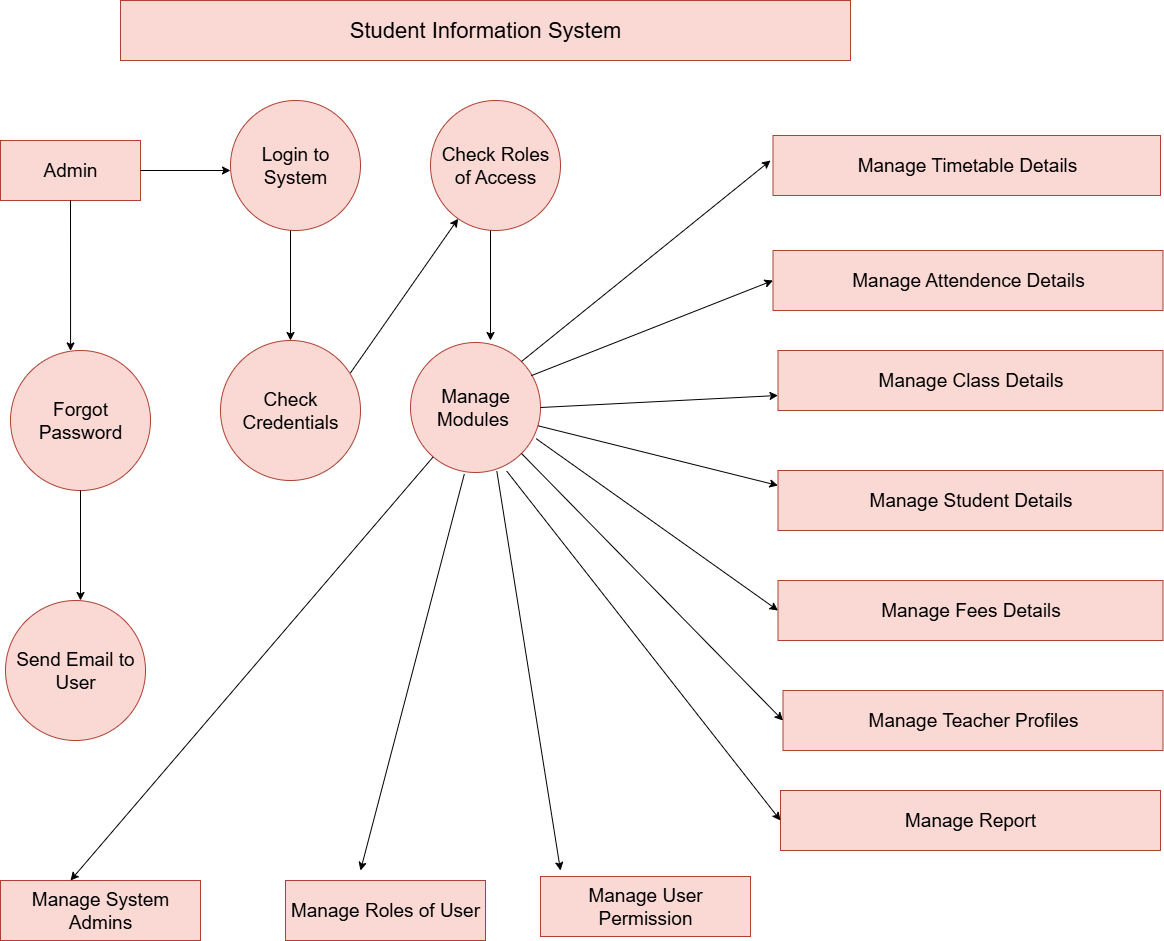

The diagram above was exported from draw.io. Its source (the exported page's mxGraphModel, read from the mxfile embedded in the PNG):
<mxGraphModel dx="1120" dy="703" grid="1" gridSize="10" guides="1" tooltips="1" connect="1" arrows="1" fold="1" page="1" pageScale="1" pageWidth="850" pageHeight="1100" math="0" shadow="0">
  <root>
    <mxCell id="0" />
    <mxCell id="1" parent="0" />
    <mxCell id="56NTs0wlIvhtWwtZSF-K-5" value="&lt;font style=&quot;font-size: 19px;&quot;&gt;Admin&lt;/font&gt;" style="rounded=0;whiteSpace=wrap;html=1;fillColor=#fad9d5;strokeColor=#ae4132;" vertex="1" parent="1">
      <mxGeometry x="40" y="160" width="140" height="60" as="geometry" />
    </mxCell>
    <mxCell id="56NTs0wlIvhtWwtZSF-K-6" value="" style="endArrow=classic;html=1;rounded=0;exitX=1;exitY=0.5;exitDx=0;exitDy=0;" edge="1" parent="1" source="56NTs0wlIvhtWwtZSF-K-5">
      <mxGeometry width="50" height="50" relative="1" as="geometry">
        <mxPoint x="340" y="240" as="sourcePoint" />
        <mxPoint x="270" y="190" as="targetPoint" />
      </mxGeometry>
    </mxCell>
    <mxCell id="56NTs0wlIvhtWwtZSF-K-11" value="&lt;span style=&quot;font-size: 19px;&quot;&gt;Forgot Password&lt;/span&gt;" style="ellipse;whiteSpace=wrap;html=1;aspect=fixed;fillColor=#fad9d5;strokeColor=#ae4132;" vertex="1" parent="1">
      <mxGeometry x="50" y="370" width="140" height="140" as="geometry" />
    </mxCell>
    <mxCell id="56NTs0wlIvhtWwtZSF-K-15" value="&lt;font style=&quot;font-size: 19px;&quot;&gt;Send Email to User&lt;/font&gt;" style="ellipse;whiteSpace=wrap;html=1;aspect=fixed;fillColor=#fad9d5;strokeColor=#ae4132;" vertex="1" parent="1">
      <mxGeometry x="45" y="620" width="140" height="140" as="geometry" />
    </mxCell>
    <mxCell id="56NTs0wlIvhtWwtZSF-K-16" value="&lt;font style=&quot;font-size: 19px;&quot;&gt;Manage System Admins&lt;/font&gt;" style="rounded=0;whiteSpace=wrap;html=1;fillColor=#fad9d5;strokeColor=#ae4132;" vertex="1" parent="1">
      <mxGeometry x="40" y="900" width="200" height="60" as="geometry" />
    </mxCell>
    <mxCell id="56NTs0wlIvhtWwtZSF-K-17" value="&lt;font style=&quot;font-size: 19px;&quot;&gt;Manage Roles of User&lt;/font&gt;" style="rounded=0;whiteSpace=wrap;html=1;fillColor=#fad9d5;strokeColor=#ae4132;" vertex="1" parent="1">
      <mxGeometry x="325" y="900" width="200" height="60" as="geometry" />
    </mxCell>
    <mxCell id="56NTs0wlIvhtWwtZSF-K-21" value="&lt;font style=&quot;font-size: 19px;&quot;&gt;Manage User Permission&lt;/font&gt;" style="rounded=0;whiteSpace=wrap;html=1;fillColor=#fad9d5;strokeColor=#ae4132;" vertex="1" parent="1">
      <mxGeometry x="580" y="896" width="210" height="60" as="geometry" />
    </mxCell>
    <mxCell id="56NTs0wlIvhtWwtZSF-K-22" value="" style="endArrow=classic;html=1;rounded=0;exitX=0.5;exitY=1;exitDx=0;exitDy=0;" edge="1" parent="1" source="56NTs0wlIvhtWwtZSF-K-11">
      <mxGeometry width="50" height="50" relative="1" as="geometry">
        <mxPoint x="450" y="610" as="sourcePoint" />
        <mxPoint x="120" y="620" as="targetPoint" />
      </mxGeometry>
    </mxCell>
    <mxCell id="56NTs0wlIvhtWwtZSF-K-23" value="" style="endArrow=classic;html=1;rounded=0;exitX=0.5;exitY=1;exitDx=0;exitDy=0;exitPerimeter=0;entryX=0.429;entryY=0.003;entryDx=0;entryDy=0;entryPerimeter=0;" edge="1" parent="1" source="56NTs0wlIvhtWwtZSF-K-5" target="56NTs0wlIvhtWwtZSF-K-11">
      <mxGeometry width="50" height="50" relative="1" as="geometry">
        <mxPoint x="450" y="610" as="sourcePoint" />
        <mxPoint x="500" y="560" as="targetPoint" />
      </mxGeometry>
    </mxCell>
    <mxCell id="56NTs0wlIvhtWwtZSF-K-24" value="&lt;font style=&quot;font-size: 19px;&quot;&gt;Login to System&lt;/font&gt;" style="ellipse;whiteSpace=wrap;html=1;aspect=fixed;fillColor=#fad9d5;strokeColor=#ae4132;" vertex="1" parent="1">
      <mxGeometry x="270" y="120" width="130" height="130" as="geometry" />
    </mxCell>
    <mxCell id="56NTs0wlIvhtWwtZSF-K-25" value="&lt;font style=&quot;font-size: 19px;&quot;&gt;Check Roles of Access&lt;/font&gt;" style="ellipse;whiteSpace=wrap;html=1;aspect=fixed;fillColor=#fad9d5;strokeColor=#ae4132;" vertex="1" parent="1">
      <mxGeometry x="470" y="120" width="130" height="130" as="geometry" />
    </mxCell>
    <mxCell id="56NTs0wlIvhtWwtZSF-K-27" value="&lt;span style=&quot;font-size: 19px;&quot;&gt;Check Credentials&lt;/span&gt;" style="ellipse;whiteSpace=wrap;html=1;aspect=fixed;fillColor=#fad9d5;strokeColor=#ae4132;" vertex="1" parent="1">
      <mxGeometry x="260" y="360" width="140" height="140" as="geometry" />
    </mxCell>
    <mxCell id="56NTs0wlIvhtWwtZSF-K-28" value="&lt;font style=&quot;font-size: 19px;&quot;&gt;Manage Modules&amp;nbsp;&lt;/font&gt;" style="ellipse;whiteSpace=wrap;html=1;aspect=fixed;fillColor=#fad9d5;strokeColor=#ae4132;" vertex="1" parent="1">
      <mxGeometry x="450" y="362" width="130" height="130" as="geometry" />
    </mxCell>
    <mxCell id="56NTs0wlIvhtWwtZSF-K-29" value="&lt;font style=&quot;font-size: 19px;&quot;&gt;Manage Attendence Details&lt;/font&gt;" style="rounded=0;whiteSpace=wrap;html=1;fillColor=#fad9d5;strokeColor=#ae4132;" vertex="1" parent="1">
      <mxGeometry x="812.5" y="270" width="390" height="60" as="geometry" />
    </mxCell>
    <mxCell id="56NTs0wlIvhtWwtZSF-K-30" value="&lt;font style=&quot;font-size: 19px;&quot;&gt;Manage Class Details&lt;/font&gt;" style="rounded=0;whiteSpace=wrap;html=1;fillColor=#fad9d5;strokeColor=#ae4132;" vertex="1" parent="1">
      <mxGeometry x="817.5" y="370" width="385" height="60" as="geometry" />
    </mxCell>
    <mxCell id="56NTs0wlIvhtWwtZSF-K-31" value="&lt;font style=&quot;font-size: 19px;&quot;&gt;Manage Timetable Details&lt;/font&gt;" style="rounded=0;whiteSpace=wrap;html=1;fillColor=#fad9d5;strokeColor=#ae4132;" vertex="1" parent="1">
      <mxGeometry x="812.5" y="155" width="387.5" height="60" as="geometry" />
    </mxCell>
    <mxCell id="56NTs0wlIvhtWwtZSF-K-32" value="&lt;font style=&quot;font-size: 19px;&quot;&gt;Manage Student Details&lt;/font&gt;" style="rounded=0;whiteSpace=wrap;html=1;fillColor=#fad9d5;strokeColor=#ae4132;" vertex="1" parent="1">
      <mxGeometry x="817.5" y="490" width="385" height="60" as="geometry" />
    </mxCell>
    <mxCell id="56NTs0wlIvhtWwtZSF-K-33" value="&lt;font style=&quot;font-size: 19px;&quot;&gt;Manage Fees Details&lt;/font&gt;" style="rounded=0;whiteSpace=wrap;html=1;fillColor=#fad9d5;strokeColor=#ae4132;" vertex="1" parent="1">
      <mxGeometry x="817.5" y="600" width="385" height="60" as="geometry" />
    </mxCell>
    <mxCell id="56NTs0wlIvhtWwtZSF-K-34" value="&lt;font style=&quot;font-size: 19px;&quot;&gt;Manage Teacher Profiles&lt;/font&gt;" style="rounded=0;whiteSpace=wrap;html=1;fillColor=#fad9d5;strokeColor=#ae4132;" vertex="1" parent="1">
      <mxGeometry x="822.5" y="710" width="380" height="60" as="geometry" />
    </mxCell>
    <mxCell id="56NTs0wlIvhtWwtZSF-K-35" value="&lt;font style=&quot;font-size: 19px;&quot;&gt;Manage Report&lt;/font&gt;" style="rounded=0;whiteSpace=wrap;html=1;fillColor=#fad9d5;strokeColor=#ae4132;" vertex="1" parent="1">
      <mxGeometry x="820" y="810" width="380" height="60" as="geometry" />
    </mxCell>
    <mxCell id="56NTs0wlIvhtWwtZSF-K-36" value="&lt;font style=&quot;font-size: 22px;&quot;&gt;Student Information System&lt;/font&gt;" style="rounded=0;whiteSpace=wrap;html=1;fillColor=#fad9d5;strokeColor=#ae4132;" vertex="1" parent="1">
      <mxGeometry x="160" y="20" width="730" height="60" as="geometry" />
    </mxCell>
    <mxCell id="56NTs0wlIvhtWwtZSF-K-37" value="" style="endArrow=classic;html=1;rounded=0;entryX=0.35;entryY=0;entryDx=0;entryDy=0;entryPerimeter=0;" edge="1" parent="1" source="56NTs0wlIvhtWwtZSF-K-28" target="56NTs0wlIvhtWwtZSF-K-16">
      <mxGeometry width="50" height="50" relative="1" as="geometry">
        <mxPoint x="360" y="640" as="sourcePoint" />
        <mxPoint x="410" y="590" as="targetPoint" />
      </mxGeometry>
    </mxCell>
    <mxCell id="56NTs0wlIvhtWwtZSF-K-38" value="" style="endArrow=classic;html=1;rounded=0;exitX=0.414;exitY=1.012;exitDx=0;exitDy=0;exitPerimeter=0;" edge="1" parent="1" source="56NTs0wlIvhtWwtZSF-K-28">
      <mxGeometry width="50" height="50" relative="1" as="geometry">
        <mxPoint x="360" y="640" as="sourcePoint" />
        <mxPoint x="400" y="890" as="targetPoint" />
      </mxGeometry>
    </mxCell>
    <mxCell id="56NTs0wlIvhtWwtZSF-K-39" value="" style="endArrow=classic;html=1;rounded=0;exitX=0.664;exitY=0.989;exitDx=0;exitDy=0;exitPerimeter=0;" edge="1" parent="1" source="56NTs0wlIvhtWwtZSF-K-28">
      <mxGeometry width="50" height="50" relative="1" as="geometry">
        <mxPoint x="360" y="640" as="sourcePoint" />
        <mxPoint x="600" y="890" as="targetPoint" />
      </mxGeometry>
    </mxCell>
    <mxCell id="56NTs0wlIvhtWwtZSF-K-42" value="" style="endArrow=classic;html=1;rounded=0;exitX=1;exitY=1;exitDx=0;exitDy=0;entryX=0;entryY=0.5;entryDx=0;entryDy=0;" edge="1" parent="1" source="56NTs0wlIvhtWwtZSF-K-28" target="56NTs0wlIvhtWwtZSF-K-34">
      <mxGeometry width="50" height="50" relative="1" as="geometry">
        <mxPoint x="700" y="600" as="sourcePoint" />
        <mxPoint x="750" y="550" as="targetPoint" />
      </mxGeometry>
    </mxCell>
    <mxCell id="56NTs0wlIvhtWwtZSF-K-43" value="" style="endArrow=classic;html=1;rounded=0;exitX=0.74;exitY=0.989;exitDx=0;exitDy=0;exitPerimeter=0;entryX=0;entryY=0.5;entryDx=0;entryDy=0;" edge="1" parent="1" source="56NTs0wlIvhtWwtZSF-K-28" target="56NTs0wlIvhtWwtZSF-K-35">
      <mxGeometry width="50" height="50" relative="1" as="geometry">
        <mxPoint x="700" y="600" as="sourcePoint" />
        <mxPoint x="750" y="550" as="targetPoint" />
      </mxGeometry>
    </mxCell>
    <mxCell id="56NTs0wlIvhtWwtZSF-K-44" value="" style="endArrow=classic;html=1;rounded=0;exitX=0.967;exitY=0.74;exitDx=0;exitDy=0;exitPerimeter=0;entryX=0;entryY=0.5;entryDx=0;entryDy=0;" edge="1" parent="1" source="56NTs0wlIvhtWwtZSF-K-28" target="56NTs0wlIvhtWwtZSF-K-33">
      <mxGeometry width="50" height="50" relative="1" as="geometry">
        <mxPoint x="700" y="600" as="sourcePoint" />
        <mxPoint x="750" y="550" as="targetPoint" />
      </mxGeometry>
    </mxCell>
    <mxCell id="56NTs0wlIvhtWwtZSF-K-45" value="" style="endArrow=classic;html=1;rounded=0;exitX=0.982;exitY=0.641;exitDx=0;exitDy=0;exitPerimeter=0;entryX=0;entryY=0.25;entryDx=0;entryDy=0;" edge="1" parent="1" source="56NTs0wlIvhtWwtZSF-K-28" target="56NTs0wlIvhtWwtZSF-K-32">
      <mxGeometry width="50" height="50" relative="1" as="geometry">
        <mxPoint x="700" y="600" as="sourcePoint" />
        <mxPoint x="750" y="550" as="targetPoint" />
      </mxGeometry>
    </mxCell>
    <mxCell id="56NTs0wlIvhtWwtZSF-K-46" value="" style="endArrow=classic;html=1;rounded=0;exitX=1;exitY=0.5;exitDx=0;exitDy=0;entryX=0;entryY=0.75;entryDx=0;entryDy=0;" edge="1" parent="1" source="56NTs0wlIvhtWwtZSF-K-28" target="56NTs0wlIvhtWwtZSF-K-30">
      <mxGeometry width="50" height="50" relative="1" as="geometry">
        <mxPoint x="700" y="600" as="sourcePoint" />
        <mxPoint x="750" y="550" as="targetPoint" />
      </mxGeometry>
    </mxCell>
    <mxCell id="56NTs0wlIvhtWwtZSF-K-47" value="" style="endArrow=classic;html=1;rounded=0;exitX=0.929;exitY=0.255;exitDx=0;exitDy=0;exitPerimeter=0;entryX=0;entryY=0.5;entryDx=0;entryDy=0;" edge="1" parent="1" source="56NTs0wlIvhtWwtZSF-K-28" target="56NTs0wlIvhtWwtZSF-K-29">
      <mxGeometry width="50" height="50" relative="1" as="geometry">
        <mxPoint x="700" y="600" as="sourcePoint" />
        <mxPoint x="750" y="550" as="targetPoint" />
      </mxGeometry>
    </mxCell>
    <mxCell id="56NTs0wlIvhtWwtZSF-K-48" value="" style="endArrow=classic;html=1;rounded=0;exitX=1;exitY=0;exitDx=0;exitDy=0;" edge="1" parent="1" source="56NTs0wlIvhtWwtZSF-K-28">
      <mxGeometry width="50" height="50" relative="1" as="geometry">
        <mxPoint x="700" y="420" as="sourcePoint" />
        <mxPoint x="810" y="180" as="targetPoint" />
      </mxGeometry>
    </mxCell>
    <mxCell id="56NTs0wlIvhtWwtZSF-K-49" value="" style="endArrow=classic;html=1;rounded=0;" edge="1" parent="1">
      <mxGeometry width="50" height="50" relative="1" as="geometry">
        <mxPoint x="530" y="250" as="sourcePoint" />
        <mxPoint x="530" y="360" as="targetPoint" />
      </mxGeometry>
    </mxCell>
    <mxCell id="56NTs0wlIvhtWwtZSF-K-51" value="" style="endArrow=classic;html=1;rounded=0;entryX=0.5;entryY=0;entryDx=0;entryDy=0;" edge="1" parent="1" target="56NTs0wlIvhtWwtZSF-K-27">
      <mxGeometry width="50" height="50" relative="1" as="geometry">
        <mxPoint x="330" y="250" as="sourcePoint" />
        <mxPoint x="750" y="370" as="targetPoint" />
      </mxGeometry>
    </mxCell>
    <mxCell id="56NTs0wlIvhtWwtZSF-K-55" value="" style="endArrow=classic;html=1;rounded=0;exitX=0.928;exitY=0.232;exitDx=0;exitDy=0;exitPerimeter=0;" edge="1" parent="1" source="56NTs0wlIvhtWwtZSF-K-27" target="56NTs0wlIvhtWwtZSF-K-25">
      <mxGeometry width="50" height="50" relative="1" as="geometry">
        <mxPoint x="330" y="530" as="sourcePoint" />
        <mxPoint x="380" y="480" as="targetPoint" />
      </mxGeometry>
    </mxCell>
  </root>
</mxGraphModel>